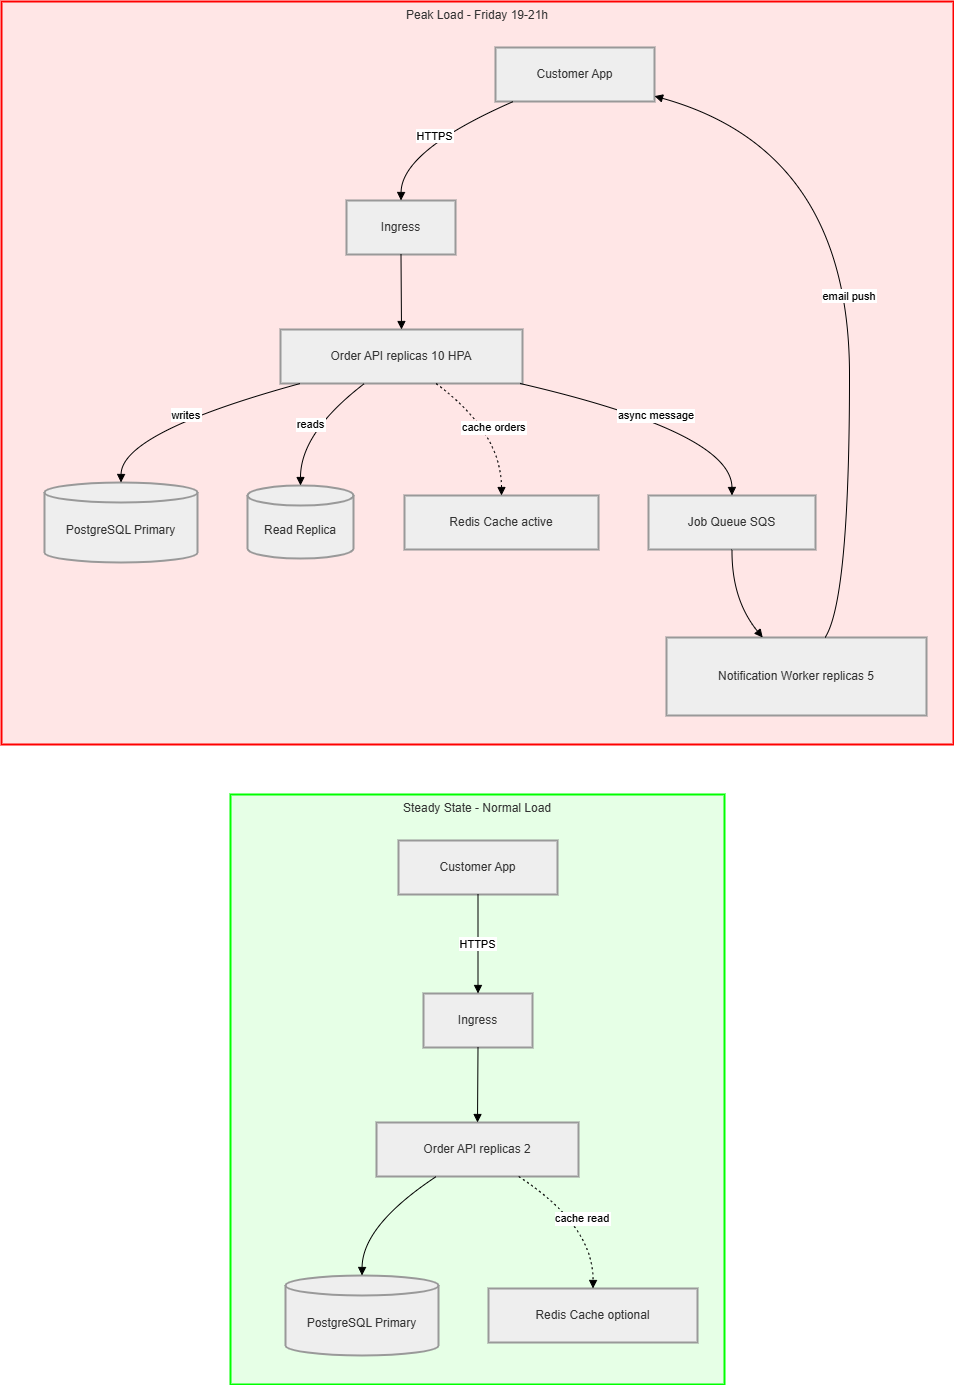

The diagram above was exported from draw.io. Its source (the exported page's mxGraphModel, read from the mxfile embedded in the PNG):
<mxGraphModel dx="2571" dy="1376" grid="1" gridSize="10" guides="1" tooltips="1" connect="1" arrows="1" fold="1" page="1" pageScale="1" pageWidth="850" pageHeight="1100" math="0" shadow="0">
  <root>
    <mxCell id="0" />
    <mxCell id="1" parent="0" />
    <mxCell id="3et6ds8trCM3RDiB-18w-1" parent="1" style="whiteSpace=wrap;strokeWidth=2;verticalAlign=top;fillColor=#FFE6E6;strokeColor=#FF0000;fontColor=light-dark(#333333,#cccccc);" value="Peak Load - Friday 19-21h" vertex="1">
      <mxGeometry height="743" width="952" x="20" y="20" as="geometry" />
    </mxCell>
    <mxCell id="3et6ds8trCM3RDiB-18w-2" parent="3et6ds8trCM3RDiB-18w-1" style="whiteSpace=wrap;strokeWidth=2;fillColor=light-dark(#eeeeee,#1f2020);strokeColor=light-dark(#999999,#cccccc);fontColor=light-dark(#333333,#cccccc);" value="Customer App" vertex="1">
      <mxGeometry height="54" width="159" x="494" y="46" as="geometry" />
    </mxCell>
    <mxCell id="3et6ds8trCM3RDiB-18w-3" parent="3et6ds8trCM3RDiB-18w-1" style="whiteSpace=wrap;strokeWidth=2;fillColor=light-dark(#eeeeee,#1f2020);strokeColor=light-dark(#999999,#cccccc);fontColor=light-dark(#333333,#cccccc);" value="Ingress" vertex="1">
      <mxGeometry height="54" width="109" x="345" y="199" as="geometry" />
    </mxCell>
    <mxCell id="3et6ds8trCM3RDiB-18w-4" parent="3et6ds8trCM3RDiB-18w-1" style="whiteSpace=wrap;strokeWidth=2;fillColor=light-dark(#eeeeee,#1f2020);strokeColor=light-dark(#999999,#cccccc);fontColor=light-dark(#333333,#cccccc);" value="Order API replicas 10 HPA" vertex="1">
      <mxGeometry height="54" width="242" x="279" y="328" as="geometry" />
    </mxCell>
    <mxCell id="3et6ds8trCM3RDiB-18w-5" parent="3et6ds8trCM3RDiB-18w-1" style="shape=cylinder3;boundedLbl=1;backgroundOutline=1;size=10;strokeWidth=2;whiteSpace=wrap;fillColor=light-dark(#eeeeee,#1f2020);strokeColor=light-dark(#999999,#cccccc);fontColor=light-dark(#333333,#cccccc);" value="PostgreSQL Primary" vertex="1">
      <mxGeometry height="80" width="153" x="43" y="481" as="geometry" />
    </mxCell>
    <mxCell id="3et6ds8trCM3RDiB-18w-6" parent="3et6ds8trCM3RDiB-18w-1" style="shape=cylinder3;boundedLbl=1;backgroundOutline=1;size=10;strokeWidth=2;whiteSpace=wrap;fillColor=light-dark(#eeeeee,#1f2020);strokeColor=light-dark(#999999,#cccccc);fontColor=light-dark(#333333,#cccccc);" value="Read Replica" vertex="1">
      <mxGeometry height="73" width="106" x="246" y="484" as="geometry" />
    </mxCell>
    <mxCell id="3et6ds8trCM3RDiB-18w-7" parent="3et6ds8trCM3RDiB-18w-1" style="whiteSpace=wrap;strokeWidth=2;fillColor=light-dark(#eeeeee,#1f2020);strokeColor=light-dark(#999999,#cccccc);fontColor=light-dark(#333333,#cccccc);" value="Redis Cache active" vertex="1">
      <mxGeometry height="54" width="194" x="403" y="494" as="geometry" />
    </mxCell>
    <mxCell id="3et6ds8trCM3RDiB-18w-8" parent="3et6ds8trCM3RDiB-18w-1" style="whiteSpace=wrap;strokeWidth=2;fillColor=light-dark(#eeeeee,#1f2020);strokeColor=light-dark(#999999,#cccccc);fontColor=light-dark(#333333,#cccccc);" value="Job Queue SQS" vertex="1">
      <mxGeometry height="54" width="167" x="647" y="494" as="geometry" />
    </mxCell>
    <mxCell id="3et6ds8trCM3RDiB-18w-9" parent="3et6ds8trCM3RDiB-18w-1" style="whiteSpace=wrap;strokeWidth=2;fillColor=light-dark(#eeeeee,#1f2020);strokeColor=light-dark(#999999,#cccccc);fontColor=light-dark(#333333,#cccccc);" value="Notification Worker replicas 5" vertex="1">
      <mxGeometry height="78" width="260" x="665" y="636" as="geometry" />
    </mxCell>
    <mxCell id="3et6ds8trCM3RDiB-18w-10" edge="1" parent="3et6ds8trCM3RDiB-18w-1" source="3et6ds8trCM3RDiB-18w-2" style="curved=1;startArrow=none;endArrow=block;exitX=0.12;exitY=0.99;entryX=0.5;entryY=-0.01;rounded=0;" target="3et6ds8trCM3RDiB-18w-3" value="HTTPS">
      <mxGeometry relative="1" as="geometry">
        <Array as="points">
          <mxPoint x="400" y="149" />
        </Array>
      </mxGeometry>
    </mxCell>
    <mxCell id="3et6ds8trCM3RDiB-18w-11" edge="1" parent="3et6ds8trCM3RDiB-18w-1" source="3et6ds8trCM3RDiB-18w-3" style="curved=1;startArrow=none;endArrow=block;exitX=0.5;exitY=0.99;entryX=0.5;entryY=-0.01;rounded=0;" target="3et6ds8trCM3RDiB-18w-4" value="">
      <mxGeometry relative="1" as="geometry">
        <Array as="points" />
      </mxGeometry>
    </mxCell>
    <mxCell id="3et6ds8trCM3RDiB-18w-12" edge="1" parent="3et6ds8trCM3RDiB-18w-1" source="3et6ds8trCM3RDiB-18w-4" style="curved=1;startArrow=none;endArrow=block;exitX=0.09;exitY=0.99;entryX=0.5;entryY=-0.01;rounded=0;" target="3et6ds8trCM3RDiB-18w-5" value="writes">
      <mxGeometry relative="1" as="geometry">
        <Array as="points">
          <mxPoint x="120" y="431" />
        </Array>
      </mxGeometry>
    </mxCell>
    <mxCell id="3et6ds8trCM3RDiB-18w-13" edge="1" parent="3et6ds8trCM3RDiB-18w-1" source="3et6ds8trCM3RDiB-18w-4" style="curved=1;startArrow=none;endArrow=block;exitX=0.35;exitY=0.99;entryX=0.5;entryY=0;rounded=0;" target="3et6ds8trCM3RDiB-18w-6" value="reads">
      <mxGeometry relative="1" as="geometry">
        <Array as="points">
          <mxPoint x="299" y="431" />
        </Array>
      </mxGeometry>
    </mxCell>
    <mxCell id="3et6ds8trCM3RDiB-18w-14" edge="1" parent="3et6ds8trCM3RDiB-18w-1" source="3et6ds8trCM3RDiB-18w-4" style="curved=1;dashed=1;dashPattern=2 3;startArrow=none;endArrow=block;exitX=0.64;exitY=0.99;entryX=0.5;entryY=-0.01;rounded=0;" target="3et6ds8trCM3RDiB-18w-7" value="cache orders">
      <mxGeometry relative="1" as="geometry">
        <Array as="points">
          <mxPoint x="500" y="431" />
        </Array>
      </mxGeometry>
    </mxCell>
    <mxCell id="3et6ds8trCM3RDiB-18w-15" edge="1" parent="3et6ds8trCM3RDiB-18w-1" source="3et6ds8trCM3RDiB-18w-4" style="curved=1;startArrow=none;endArrow=block;exitX=0.98;exitY=0.99;entryX=0.5;entryY=-0.01;rounded=0;" target="3et6ds8trCM3RDiB-18w-8" value="async message">
      <mxGeometry relative="1" as="geometry">
        <Array as="points">
          <mxPoint x="730" y="431" />
        </Array>
      </mxGeometry>
    </mxCell>
    <mxCell id="3et6ds8trCM3RDiB-18w-16" edge="1" parent="3et6ds8trCM3RDiB-18w-1" source="3et6ds8trCM3RDiB-18w-8" style="curved=1;startArrow=none;endArrow=block;exitX=0.5;exitY=0.99;entryX=0.37;entryY=0;rounded=0;" target="3et6ds8trCM3RDiB-18w-9" value="">
      <mxGeometry relative="1" as="geometry">
        <Array as="points">
          <mxPoint x="730" y="598" />
        </Array>
      </mxGeometry>
    </mxCell>
    <mxCell id="3et6ds8trCM3RDiB-18w-17" edge="1" parent="3et6ds8trCM3RDiB-18w-1" source="3et6ds8trCM3RDiB-18w-9" style="curved=1;startArrow=none;endArrow=block;exitX=0.61;exitY=0;entryX=1;entryY=0.9;rounded=0;" target="3et6ds8trCM3RDiB-18w-2" value="email push">
      <mxGeometry relative="1" as="geometry">
        <Array as="points">
          <mxPoint x="848" y="598" />
          <mxPoint x="848" y="149" />
        </Array>
      </mxGeometry>
    </mxCell>
    <mxCell id="3et6ds8trCM3RDiB-18w-18" parent="1" style="whiteSpace=wrap;strokeWidth=2;verticalAlign=top;fillColor=#E6FFE6;strokeColor=#00FF00;fontColor=light-dark(#333333,#cccccc);" value="Steady State - Normal Load" vertex="1">
      <mxGeometry height="590" width="494" x="249" y="813" as="geometry" />
    </mxCell>
    <mxCell id="3et6ds8trCM3RDiB-18w-19" parent="3et6ds8trCM3RDiB-18w-18" style="whiteSpace=wrap;strokeWidth=2;fillColor=light-dark(#eeeeee,#1f2020);strokeColor=light-dark(#999999,#cccccc);fontColor=light-dark(#333333,#cccccc);" value="Customer App" vertex="1">
      <mxGeometry height="54" width="159" x="168" y="46" as="geometry" />
    </mxCell>
    <mxCell id="3et6ds8trCM3RDiB-18w-20" parent="3et6ds8trCM3RDiB-18w-18" style="whiteSpace=wrap;strokeWidth=2;fillColor=light-dark(#eeeeee,#1f2020);strokeColor=light-dark(#999999,#cccccc);fontColor=light-dark(#333333,#cccccc);" value="Ingress" vertex="1">
      <mxGeometry height="54" width="109" x="193" y="199" as="geometry" />
    </mxCell>
    <mxCell id="3et6ds8trCM3RDiB-18w-21" parent="3et6ds8trCM3RDiB-18w-18" style="whiteSpace=wrap;strokeWidth=2;fillColor=light-dark(#eeeeee,#1f2020);strokeColor=light-dark(#999999,#cccccc);fontColor=light-dark(#333333,#cccccc);" value="Order API replicas 2" vertex="1">
      <mxGeometry height="54" width="202" x="146" y="328" as="geometry" />
    </mxCell>
    <mxCell id="3et6ds8trCM3RDiB-18w-22" parent="3et6ds8trCM3RDiB-18w-18" style="shape=cylinder3;boundedLbl=1;backgroundOutline=1;size=10;strokeWidth=2;whiteSpace=wrap;fillColor=light-dark(#eeeeee,#1f2020);strokeColor=light-dark(#999999,#cccccc);fontColor=light-dark(#333333,#cccccc);" value="PostgreSQL Primary" vertex="1">
      <mxGeometry height="80" width="153" x="55" y="481" as="geometry" />
    </mxCell>
    <mxCell id="3et6ds8trCM3RDiB-18w-23" parent="3et6ds8trCM3RDiB-18w-18" style="whiteSpace=wrap;strokeWidth=2;fillColor=light-dark(#eeeeee,#1f2020);strokeColor=light-dark(#999999,#cccccc);fontColor=light-dark(#333333,#cccccc);" value="Redis Cache optional" vertex="1">
      <mxGeometry height="54" width="209" x="258" y="494" as="geometry" />
    </mxCell>
    <mxCell id="3et6ds8trCM3RDiB-18w-24" edge="1" parent="3et6ds8trCM3RDiB-18w-18" source="3et6ds8trCM3RDiB-18w-19" style="curved=1;startArrow=none;endArrow=block;exitX=0.5;exitY=0.99;entryX=0.5;entryY=-0.01;rounded=0;" target="3et6ds8trCM3RDiB-18w-20" value="HTTPS">
      <mxGeometry relative="1" as="geometry">
        <Array as="points" />
      </mxGeometry>
    </mxCell>
    <mxCell id="3et6ds8trCM3RDiB-18w-25" edge="1" parent="3et6ds8trCM3RDiB-18w-18" source="3et6ds8trCM3RDiB-18w-20" style="curved=1;startArrow=none;endArrow=block;exitX=0.5;exitY=0.99;entryX=0.5;entryY=-0.01;rounded=0;" target="3et6ds8trCM3RDiB-18w-21" value="">
      <mxGeometry relative="1" as="geometry">
        <Array as="points" />
      </mxGeometry>
    </mxCell>
    <mxCell id="3et6ds8trCM3RDiB-18w-26" edge="1" parent="3et6ds8trCM3RDiB-18w-18" source="3et6ds8trCM3RDiB-18w-21" style="curved=1;startArrow=none;endArrow=block;exitX=0.3;exitY=0.99;entryX=0.5;entryY=-0.01;rounded=0;" target="3et6ds8trCM3RDiB-18w-22" value="">
      <mxGeometry relative="1" as="geometry">
        <Array as="points">
          <mxPoint x="132" y="431" />
        </Array>
      </mxGeometry>
    </mxCell>
    <mxCell id="3et6ds8trCM3RDiB-18w-27" edge="1" parent="3et6ds8trCM3RDiB-18w-18" source="3et6ds8trCM3RDiB-18w-21" style="curved=1;dashed=1;dashPattern=2 3;startArrow=none;endArrow=block;exitX=0.7;exitY=0.99;entryX=0.5;entryY=-0.01;rounded=0;" target="3et6ds8trCM3RDiB-18w-23" value="cache read">
      <mxGeometry relative="1" as="geometry">
        <Array as="points">
          <mxPoint x="363" y="431" />
        </Array>
      </mxGeometry>
    </mxCell>
  </root>
</mxGraphModel>